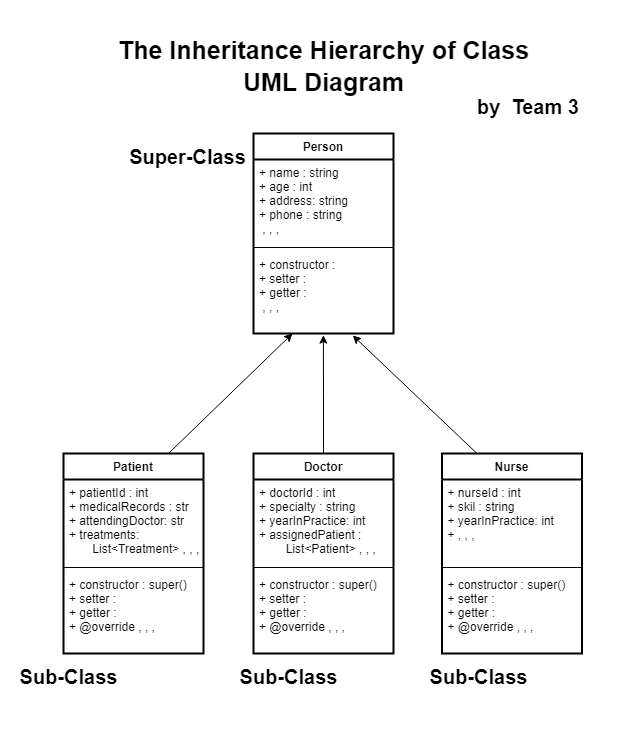

The diagram above was exported from draw.io. Its source (the exported page's mxGraphModel, read from the mxfile embedded in the PNG):
<mxGraphModel dx="1697" dy="1012" grid="1" gridSize="10" guides="1" tooltips="1" connect="1" arrows="1" fold="1" page="1" pageScale="1.5" pageWidth="1169" pageHeight="826" background="none" math="0" shadow="0">
  <root>
    <mxCell id="0" />
    <mxCell id="1" parent="0" />
    <mxCell id="2" value="" style="rounded=0;whiteSpace=wrap;html=1;strokeWidth=1;strokeColor=none;" vertex="1" parent="1">
      <mxGeometry x="1775.38" y="1300" width="624.62" height="730" as="geometry" />
    </mxCell>
    <mxCell id="3" value="&lt;p style=&quot;line-height: 180%&quot;&gt;&lt;b style=&quot;line-height: 230%&quot;&gt;&lt;font style=&quot;font-size: 25px&quot;&gt;The Inheritance Hierarchy of Class UML Diagram&lt;/font&gt;&lt;/b&gt;&lt;/p&gt;" style="text;html=1;strokeColor=none;fillColor=none;align=center;verticalAlign=middle;whiteSpace=wrap;rounded=0;strokeWidth=7;" vertex="1" parent="1">
      <mxGeometry x="1880.75" y="1300" width="418.5" height="130" as="geometry" />
    </mxCell>
    <mxCell id="4" value="&lt;p style=&quot;line-height: 180%&quot;&gt;&lt;b style=&quot;line-height: 230%&quot;&gt;&lt;font style=&quot;font-size: 20px&quot;&gt;by&amp;nbsp; Team 3&lt;/font&gt;&lt;/b&gt;&lt;/p&gt;" style="text;html=1;strokeColor=none;fillColor=none;align=center;verticalAlign=middle;whiteSpace=wrap;rounded=0;strokeWidth=7;" vertex="1" parent="1">
      <mxGeometry x="2240" y="1380" width="110" height="50" as="geometry" />
    </mxCell>
    <mxCell id="5" value="Person" style="swimlane;fontStyle=1;align=center;verticalAlign=top;childLayout=stackLayout;horizontal=1;startSize=26;horizontalStack=0;resizeParent=1;resizeParentMax=0;resizeLast=0;collapsible=1;marginBottom=0;strokeWidth=2;" vertex="1" parent="1">
      <mxGeometry x="2020" y="1430" width="140" height="200" as="geometry" />
    </mxCell>
    <mxCell id="6" value="+ name : string&#10;+ age : int&#10;+ address: string&#10;+ phone : string&#10; , , , " style="text;strokeColor=none;fillColor=none;align=left;verticalAlign=top;spacingLeft=4;spacingRight=4;overflow=hidden;rotatable=0;points=[[0,0.5],[1,0.5]];portConstraint=eastwest;" vertex="1" parent="5">
      <mxGeometry y="26" width="140" height="84" as="geometry" />
    </mxCell>
    <mxCell id="7" value="" style="line;strokeWidth=1;fillColor=none;align=left;verticalAlign=middle;spacingTop=-1;spacingLeft=3;spacingRight=3;rotatable=0;labelPosition=right;points=[];portConstraint=eastwest;" vertex="1" parent="5">
      <mxGeometry y="110" width="140" height="8" as="geometry" />
    </mxCell>
    <mxCell id="8" value="+ constructor :&#10;+ setter :&#10;+ getter :&#10; , , ," style="text;strokeColor=none;fillColor=none;align=left;verticalAlign=top;spacingLeft=4;spacingRight=4;overflow=hidden;rotatable=0;points=[[0,0.5],[1,0.5]];portConstraint=eastwest;" vertex="1" parent="5">
      <mxGeometry y="118" width="140" height="82" as="geometry" />
    </mxCell>
    <mxCell id="9" value="Doctor" style="swimlane;fontStyle=1;align=center;verticalAlign=top;childLayout=stackLayout;horizontal=1;startSize=26;horizontalStack=0;resizeParent=1;resizeParentMax=0;resizeLast=0;collapsible=1;marginBottom=0;strokeWidth=2;" vertex="1" parent="1">
      <mxGeometry x="2020" y="1750" width="140" height="200" as="geometry" />
    </mxCell>
    <mxCell id="10" value="+ doctorId : int&#10;+ specialty : string&#10;+ yearInPractice: int&#10;+ assignedPatient : &#10;        List&lt;Patient&gt; , , ," style="text;strokeColor=none;fillColor=none;align=left;verticalAlign=top;spacingLeft=4;spacingRight=4;overflow=hidden;rotatable=0;points=[[0,0.5],[1,0.5]];portConstraint=eastwest;" vertex="1" parent="9">
      <mxGeometry y="26" width="140" height="84" as="geometry" />
    </mxCell>
    <mxCell id="11" value="" style="line;strokeWidth=1;fillColor=none;align=left;verticalAlign=middle;spacingTop=-1;spacingLeft=3;spacingRight=3;rotatable=0;labelPosition=right;points=[];portConstraint=eastwest;" vertex="1" parent="9">
      <mxGeometry y="110" width="140" height="8" as="geometry" />
    </mxCell>
    <mxCell id="12" value="+ constructor : super()&#10;+ setter :&#10;+ getter :&#10;+ @override , , ," style="text;strokeColor=none;fillColor=none;align=left;verticalAlign=top;spacingLeft=4;spacingRight=4;overflow=hidden;rotatable=0;points=[[0,0.5],[1,0.5]];portConstraint=eastwest;" vertex="1" parent="9">
      <mxGeometry y="118" width="140" height="82" as="geometry" />
    </mxCell>
    <mxCell id="13" value="Patient" style="swimlane;fontStyle=1;align=center;verticalAlign=top;childLayout=stackLayout;horizontal=1;startSize=26;horizontalStack=0;resizeParent=1;resizeParentMax=0;resizeLast=0;collapsible=1;marginBottom=0;strokeWidth=2;" vertex="1" parent="1">
      <mxGeometry x="1830" y="1750" width="140" height="200" as="geometry" />
    </mxCell>
    <mxCell id="14" value="+ patientId : int&#10;+ medicalRecords : str&#10;+ attendingDoctor: str&#10;+ treatments: &#10;       List&lt;Treatment&gt; , , ," style="text;strokeColor=none;fillColor=none;align=left;verticalAlign=top;spacingLeft=4;spacingRight=4;overflow=hidden;rotatable=0;points=[[0,0.5],[1,0.5]];portConstraint=eastwest;" vertex="1" parent="13">
      <mxGeometry y="26" width="140" height="84" as="geometry" />
    </mxCell>
    <mxCell id="15" value="" style="line;strokeWidth=1;fillColor=none;align=left;verticalAlign=middle;spacingTop=-1;spacingLeft=3;spacingRight=3;rotatable=0;labelPosition=right;points=[];portConstraint=eastwest;" vertex="1" parent="13">
      <mxGeometry y="110" width="140" height="8" as="geometry" />
    </mxCell>
    <mxCell id="16" value="+ constructor : super()&#10;+ setter :&#10;+ getter :&#10;+ @override , , ," style="text;strokeColor=none;fillColor=none;align=left;verticalAlign=top;spacingLeft=4;spacingRight=4;overflow=hidden;rotatable=0;points=[[0,0.5],[1,0.5]];portConstraint=eastwest;" vertex="1" parent="13">
      <mxGeometry y="118" width="140" height="82" as="geometry" />
    </mxCell>
    <mxCell id="17" value="Nurse" style="swimlane;fontStyle=1;align=center;verticalAlign=top;childLayout=stackLayout;horizontal=1;startSize=26;horizontalStack=0;resizeParent=1;resizeParentMax=0;resizeLast=0;collapsible=1;marginBottom=0;strokeWidth=2;" vertex="1" parent="1">
      <mxGeometry x="2208.5" y="1750" width="140" height="200" as="geometry" />
    </mxCell>
    <mxCell id="18" value="+ nurseId : int&#10;+ skil : string&#10;+ yearInPractice: int&#10;+ , , ," style="text;strokeColor=none;fillColor=none;align=left;verticalAlign=top;spacingLeft=4;spacingRight=4;overflow=hidden;rotatable=0;points=[[0,0.5],[1,0.5]];portConstraint=eastwest;" vertex="1" parent="17">
      <mxGeometry y="26" width="140" height="84" as="geometry" />
    </mxCell>
    <mxCell id="19" value="" style="line;strokeWidth=1;fillColor=none;align=left;verticalAlign=middle;spacingTop=-1;spacingLeft=3;spacingRight=3;rotatable=0;labelPosition=right;points=[];portConstraint=eastwest;" vertex="1" parent="17">
      <mxGeometry y="110" width="140" height="8" as="geometry" />
    </mxCell>
    <mxCell id="20" value="+ constructor : super()&#10;+ setter :&#10;+ getter :&#10;+ @override , , ," style="text;strokeColor=none;fillColor=none;align=left;verticalAlign=top;spacingLeft=4;spacingRight=4;overflow=hidden;rotatable=0;points=[[0,0.5],[1,0.5]];portConstraint=eastwest;" vertex="1" parent="17">
      <mxGeometry y="118" width="140" height="82" as="geometry" />
    </mxCell>
    <mxCell id="21" value="" style="endArrow=classic;html=1;entryX=0.499;entryY=1.02;entryDx=0;entryDy=0;entryPerimeter=0;" edge="1" target="8" parent="1">
      <mxGeometry width="50" height="50" relative="1" as="geometry">
        <mxPoint x="2090" y="1690" as="sourcePoint" />
        <mxPoint x="2001.5" y="1630" as="targetPoint" />
      </mxGeometry>
    </mxCell>
    <mxCell id="22" value="&lt;p style=&quot;line-height: 180%&quot;&gt;&lt;b style=&quot;line-height: 230%&quot;&gt;&lt;font style=&quot;font-size: 20px&quot;&gt;Super-Class&lt;/font&gt;&lt;/b&gt;&lt;/p&gt;" style="text;html=1;strokeColor=none;fillColor=none;align=center;verticalAlign=middle;whiteSpace=wrap;rounded=0;strokeWidth=7;" vertex="1" parent="1">
      <mxGeometry x="1889.25" y="1430" width="130.75" height="50" as="geometry" />
    </mxCell>
    <mxCell id="23" value="&lt;p style=&quot;line-height: 180%&quot;&gt;&lt;b style=&quot;line-height: 230%&quot;&gt;&lt;font style=&quot;font-size: 20px&quot;&gt;Sub-Class&lt;/font&gt;&lt;/b&gt;&lt;/p&gt;" style="text;html=1;strokeColor=none;fillColor=none;align=center;verticalAlign=middle;whiteSpace=wrap;rounded=0;strokeWidth=7;" vertex="1" parent="1">
      <mxGeometry x="1770" y="1950" width="130.75" height="50" as="geometry" />
    </mxCell>
    <mxCell id="24" value="&lt;p style=&quot;line-height: 180%&quot;&gt;&lt;b style=&quot;line-height: 230%&quot;&gt;&lt;font style=&quot;font-size: 20px&quot;&gt;Sub-Class&lt;/font&gt;&lt;/b&gt;&lt;/p&gt;" style="text;html=1;strokeColor=none;fillColor=none;align=center;verticalAlign=middle;whiteSpace=wrap;rounded=0;strokeWidth=7;" vertex="1" parent="1">
      <mxGeometry x="1990" y="1950" width="130.75" height="50" as="geometry" />
    </mxCell>
    <mxCell id="25" value="&lt;p style=&quot;line-height: 180%&quot;&gt;&lt;b style=&quot;line-height: 230%&quot;&gt;&lt;font style=&quot;font-size: 20px&quot;&gt;Sub-Class&lt;/font&gt;&lt;/b&gt;&lt;/p&gt;" style="text;html=1;strokeColor=none;fillColor=none;align=center;verticalAlign=middle;whiteSpace=wrap;rounded=0;strokeWidth=7;" vertex="1" parent="1">
      <mxGeometry x="2180" y="1950" width="130.75" height="50" as="geometry" />
    </mxCell>
    <mxCell id="26" value="" style="endArrow=none;html=1;" edge="1" parent="1">
      <mxGeometry width="50" height="50" relative="1" as="geometry">
        <mxPoint x="2090" y="1750" as="sourcePoint" />
        <mxPoint x="2090" y="1690" as="targetPoint" />
      </mxGeometry>
    </mxCell>
    <mxCell id="27" value="" style="endArrow=classic;html=1;exitX=0.75;exitY=0;exitDx=0;exitDy=0;" edge="1" source="13" parent="1">
      <mxGeometry width="50" height="50" relative="1" as="geometry">
        <mxPoint x="2090" y="1690" as="sourcePoint" />
        <mxPoint x="2059" y="1630" as="targetPoint" />
      </mxGeometry>
    </mxCell>
    <mxCell id="28" value="" style="endArrow=classic;html=1;entryX=0.709;entryY=1.024;entryDx=0;entryDy=0;entryPerimeter=0;exitX=0.25;exitY=0;exitDx=0;exitDy=0;" edge="1" source="17" target="8" parent="1">
      <mxGeometry width="50" height="50" relative="1" as="geometry">
        <mxPoint x="2090" y="1690" as="sourcePoint" />
        <mxPoint x="2001.5" y="1630" as="targetPoint" />
      </mxGeometry>
    </mxCell>
  </root>
</mxGraphModel>